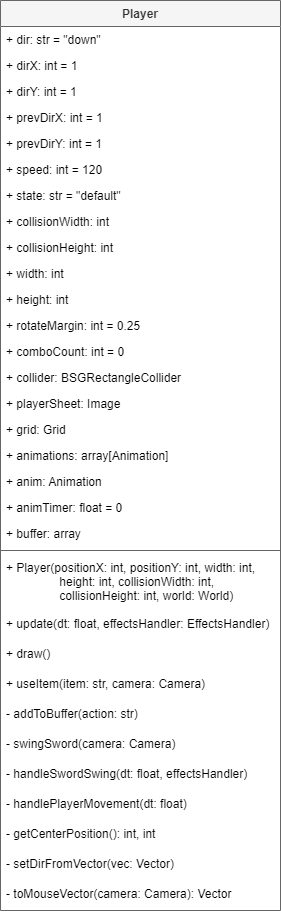

The diagram above was exported from draw.io. Its source (the exported page's mxGraphModel, read from the mxfile embedded in the PNG):
<mxGraphModel dx="706" dy="471" grid="1" gridSize="10" guides="1" tooltips="1" connect="1" arrows="1" fold="1" page="1" pageScale="1" pageWidth="850" pageHeight="1100" math="0" shadow="0">
  <root>
    <mxCell id="0" />
    <mxCell id="1" parent="0" />
    <mxCell id="2" value="Player" style="swimlane;fontStyle=1;align=center;verticalAlign=top;childLayout=stackLayout;horizontal=1;startSize=26;horizontalStack=0;resizeParent=1;resizeParentMax=0;resizeLast=0;collapsible=1;marginBottom=0;fillColor=#f5f5f5;fontColor=#333333;strokeColor=#666666;gradientColor=none;swimlaneFillColor=#FFFFFF;" parent="1" vertex="1">
      <mxGeometry x="40" y="40" width="280" height="910" as="geometry" />
    </mxCell>
    <mxCell id="3" value="+ dir: str = &quot;down&quot;" style="text;strokeColor=none;fillColor=none;align=left;verticalAlign=top;spacingLeft=4;spacingRight=4;overflow=hidden;rotatable=0;points=[[0,0.5],[1,0.5]];portConstraint=eastwest;fontColor=#000000;" parent="2" vertex="1">
      <mxGeometry y="26" width="280" height="26" as="geometry" />
    </mxCell>
    <mxCell id="4" value="+ dirX: int = 1" style="text;strokeColor=none;fillColor=none;align=left;verticalAlign=top;spacingLeft=4;spacingRight=4;overflow=hidden;rotatable=0;points=[[0,0.5],[1,0.5]];portConstraint=eastwest;fontColor=#000000;" parent="2" vertex="1">
      <mxGeometry y="52" width="280" height="26" as="geometry" />
    </mxCell>
    <mxCell id="5" value="+ dirY: int = 1" style="text;strokeColor=none;fillColor=none;align=left;verticalAlign=top;spacingLeft=4;spacingRight=4;overflow=hidden;rotatable=0;points=[[0,0.5],[1,0.5]];portConstraint=eastwest;fontColor=#000000;" parent="2" vertex="1">
      <mxGeometry y="78" width="280" height="26" as="geometry" />
    </mxCell>
    <mxCell id="6" value="+ prevDirX: int = 1" style="text;strokeColor=none;fillColor=none;align=left;verticalAlign=top;spacingLeft=4;spacingRight=4;overflow=hidden;rotatable=0;points=[[0,0.5],[1,0.5]];portConstraint=eastwest;fontColor=#000000;" parent="2" vertex="1">
      <mxGeometry y="104" width="280" height="26" as="geometry" />
    </mxCell>
    <mxCell id="7" value="+ prevDirY: int = 1" style="text;strokeColor=none;fillColor=none;align=left;verticalAlign=top;spacingLeft=4;spacingRight=4;overflow=hidden;rotatable=0;points=[[0,0.5],[1,0.5]];portConstraint=eastwest;fontColor=#000000;" parent="2" vertex="1">
      <mxGeometry y="130" width="280" height="26" as="geometry" />
    </mxCell>
    <mxCell id="8" value="+ speed: int = 120" style="text;strokeColor=none;fillColor=none;align=left;verticalAlign=top;spacingLeft=4;spacingRight=4;overflow=hidden;rotatable=0;points=[[0,0.5],[1,0.5]];portConstraint=eastwest;fontColor=#000000;" parent="2" vertex="1">
      <mxGeometry y="156" width="280" height="26" as="geometry" />
    </mxCell>
    <mxCell id="9" value="+ state: str = &quot;default&quot;" style="text;strokeColor=none;fillColor=none;align=left;verticalAlign=top;spacingLeft=4;spacingRight=4;overflow=hidden;rotatable=0;points=[[0,0.5],[1,0.5]];portConstraint=eastwest;fontColor=#000000;" parent="2" vertex="1">
      <mxGeometry y="182" width="280" height="26" as="geometry" />
    </mxCell>
    <mxCell id="10" value="+ collisionWidth: int" style="text;strokeColor=none;fillColor=none;align=left;verticalAlign=top;spacingLeft=4;spacingRight=4;overflow=hidden;rotatable=0;points=[[0,0.5],[1,0.5]];portConstraint=eastwest;fontColor=#000000;" parent="2" vertex="1">
      <mxGeometry y="208" width="280" height="26" as="geometry" />
    </mxCell>
    <mxCell id="11" value="+ collisionHeight: int" style="text;strokeColor=none;fillColor=none;align=left;verticalAlign=top;spacingLeft=4;spacingRight=4;overflow=hidden;rotatable=0;points=[[0,0.5],[1,0.5]];portConstraint=eastwest;fontColor=#000000;" parent="2" vertex="1">
      <mxGeometry y="234" width="280" height="26" as="geometry" />
    </mxCell>
    <mxCell id="12" value="+ width: int" style="text;strokeColor=none;fillColor=none;align=left;verticalAlign=top;spacingLeft=4;spacingRight=4;overflow=hidden;rotatable=0;points=[[0,0.5],[1,0.5]];portConstraint=eastwest;fontColor=#000000;" parent="2" vertex="1">
      <mxGeometry y="260" width="280" height="26" as="geometry" />
    </mxCell>
    <mxCell id="13" value="+ height: int" style="text;strokeColor=none;fillColor=none;align=left;verticalAlign=top;spacingLeft=4;spacingRight=4;overflow=hidden;rotatable=0;points=[[0,0.5],[1,0.5]];portConstraint=eastwest;fontColor=#000000;" parent="2" vertex="1">
      <mxGeometry y="286" width="280" height="26" as="geometry" />
    </mxCell>
    <mxCell id="14" value="+ rotateMargin: int = 0.25" style="text;strokeColor=none;fillColor=none;align=left;verticalAlign=top;spacingLeft=4;spacingRight=4;overflow=hidden;rotatable=0;points=[[0,0.5],[1,0.5]];portConstraint=eastwest;fontColor=#000000;" parent="2" vertex="1">
      <mxGeometry y="312" width="280" height="26" as="geometry" />
    </mxCell>
    <mxCell id="15" value="+ comboCount: int = 0" style="text;strokeColor=none;fillColor=none;align=left;verticalAlign=top;spacingLeft=4;spacingRight=4;overflow=hidden;rotatable=0;points=[[0,0.5],[1,0.5]];portConstraint=eastwest;fontColor=#000000;" parent="2" vertex="1">
      <mxGeometry y="338" width="280" height="26" as="geometry" />
    </mxCell>
    <mxCell id="16" value="+ collider: BSGRectangleCollider" style="text;strokeColor=none;fillColor=none;align=left;verticalAlign=top;spacingLeft=4;spacingRight=4;overflow=hidden;rotatable=0;points=[[0,0.5],[1,0.5]];portConstraint=eastwest;fontColor=#000000;" parent="2" vertex="1">
      <mxGeometry y="364" width="280" height="26" as="geometry" />
    </mxCell>
    <mxCell id="17" value="+ playerSheet: Image" style="text;strokeColor=none;fillColor=none;align=left;verticalAlign=top;spacingLeft=4;spacingRight=4;overflow=hidden;rotatable=0;points=[[0,0.5],[1,0.5]];portConstraint=eastwest;fontColor=#000000;" parent="2" vertex="1">
      <mxGeometry y="390" width="280" height="26" as="geometry" />
    </mxCell>
    <mxCell id="18" value="+ grid: Grid" style="text;strokeColor=none;fillColor=none;align=left;verticalAlign=top;spacingLeft=4;spacingRight=4;overflow=hidden;rotatable=0;points=[[0,0.5],[1,0.5]];portConstraint=eastwest;fontColor=#000000;" parent="2" vertex="1">
      <mxGeometry y="416" width="280" height="26" as="geometry" />
    </mxCell>
    <mxCell id="19" value="+ animations: array[Animation]" style="text;strokeColor=none;fillColor=none;align=left;verticalAlign=top;spacingLeft=4;spacingRight=4;overflow=hidden;rotatable=0;points=[[0,0.5],[1,0.5]];portConstraint=eastwest;fontColor=#000000;" parent="2" vertex="1">
      <mxGeometry y="442" width="280" height="26" as="geometry" />
    </mxCell>
    <mxCell id="20" value="+ anim: Animation" style="text;strokeColor=none;fillColor=none;align=left;verticalAlign=top;spacingLeft=4;spacingRight=4;overflow=hidden;rotatable=0;points=[[0,0.5],[1,0.5]];portConstraint=eastwest;fontColor=#000000;" parent="2" vertex="1">
      <mxGeometry y="468" width="280" height="26" as="geometry" />
    </mxCell>
    <mxCell id="21" value="+ animTimer: float = 0" style="text;strokeColor=none;fillColor=none;align=left;verticalAlign=top;spacingLeft=4;spacingRight=4;overflow=hidden;rotatable=0;points=[[0,0.5],[1,0.5]];portConstraint=eastwest;fontColor=#000000;" parent="2" vertex="1">
      <mxGeometry y="494" width="280" height="26" as="geometry" />
    </mxCell>
    <mxCell id="22" value="+ buffer: array" style="text;strokeColor=none;fillColor=none;align=left;verticalAlign=top;spacingLeft=4;spacingRight=4;overflow=hidden;rotatable=0;points=[[0,0.5],[1,0.5]];portConstraint=eastwest;fontColor=#000000;" parent="2" vertex="1">
      <mxGeometry y="520" width="280" height="26" as="geometry" />
    </mxCell>
    <mxCell id="23" value="" style="line;strokeWidth=1;fillColor=none;align=left;verticalAlign=middle;spacingTop=-1;spacingLeft=3;spacingRight=3;rotatable=0;labelPosition=right;points=[];portConstraint=eastwest;strokeColor=inherit;" parent="2" vertex="1">
      <mxGeometry y="546" width="280" height="8" as="geometry" />
    </mxCell>
    <mxCell id="24" value="+ Player(positionX: int, positionY: int, width: int, &#10;                height: int, collisionWidth: int, &#10;                collisionHeight: int, world: World)" style="text;strokeColor=none;fillColor=none;align=left;verticalAlign=top;spacingLeft=4;spacingRight=4;overflow=hidden;rotatable=0;points=[[0,0.5],[1,0.5]];portConstraint=eastwest;fontColor=#000000;" parent="2" vertex="1">
      <mxGeometry y="554" width="280" height="56" as="geometry" />
    </mxCell>
    <mxCell id="25" value="+ update(dt: float, effectsHandler: EffectsHandler)" style="text;strokeColor=none;fillColor=none;align=left;verticalAlign=top;spacingLeft=4;spacingRight=4;overflow=hidden;rotatable=0;points=[[0,0.5],[1,0.5]];portConstraint=eastwest;fontColor=#000000;" parent="2" vertex="1">
      <mxGeometry y="610" width="280" height="30" as="geometry" />
    </mxCell>
    <mxCell id="26" value="+ draw()" style="text;strokeColor=none;fillColor=none;align=left;verticalAlign=top;spacingLeft=4;spacingRight=4;overflow=hidden;rotatable=0;points=[[0,0.5],[1,0.5]];portConstraint=eastwest;fontColor=#000000;" parent="2" vertex="1">
      <mxGeometry y="640" width="280" height="30" as="geometry" />
    </mxCell>
    <mxCell id="27" value="+ useItem(item: str, camera: Camera)" style="text;strokeColor=none;fillColor=none;align=left;verticalAlign=top;spacingLeft=4;spacingRight=4;overflow=hidden;rotatable=0;points=[[0,0.5],[1,0.5]];portConstraint=eastwest;fontColor=#000000;" parent="2" vertex="1">
      <mxGeometry y="670" width="280" height="30" as="geometry" />
    </mxCell>
    <mxCell id="28" value="- addToBuffer(action: str)" style="text;strokeColor=none;fillColor=none;align=left;verticalAlign=top;spacingLeft=4;spacingRight=4;overflow=hidden;rotatable=0;points=[[0,0.5],[1,0.5]];portConstraint=eastwest;fontColor=#000000;" parent="2" vertex="1">
      <mxGeometry y="700" width="280" height="30" as="geometry" />
    </mxCell>
    <mxCell id="29" value="- swingSword(camera: Camera)" style="text;strokeColor=none;fillColor=none;align=left;verticalAlign=top;spacingLeft=4;spacingRight=4;overflow=hidden;rotatable=0;points=[[0,0.5],[1,0.5]];portConstraint=eastwest;fontColor=#000000;" parent="2" vertex="1">
      <mxGeometry y="730" width="280" height="30" as="geometry" />
    </mxCell>
    <mxCell id="30" value="- handleSwordSwing(dt: float, effectsHandler)" style="text;strokeColor=none;fillColor=none;align=left;verticalAlign=top;spacingLeft=4;spacingRight=4;overflow=hidden;rotatable=0;points=[[0,0.5],[1,0.5]];portConstraint=eastwest;fontColor=#000000;" parent="2" vertex="1">
      <mxGeometry y="760" width="280" height="30" as="geometry" />
    </mxCell>
    <mxCell id="31" value="- handlePlayerMovement(dt: float)" style="text;strokeColor=none;fillColor=none;align=left;verticalAlign=top;spacingLeft=4;spacingRight=4;overflow=hidden;rotatable=0;points=[[0,0.5],[1,0.5]];portConstraint=eastwest;fontColor=#000000;" parent="2" vertex="1">
      <mxGeometry y="790" width="280" height="30" as="geometry" />
    </mxCell>
    <mxCell id="32" value="- getCenterPosition(): int, int" style="text;strokeColor=none;fillColor=none;align=left;verticalAlign=top;spacingLeft=4;spacingRight=4;overflow=hidden;rotatable=0;points=[[0,0.5],[1,0.5]];portConstraint=eastwest;fontColor=#000000;" parent="2" vertex="1">
      <mxGeometry y="820" width="280" height="30" as="geometry" />
    </mxCell>
    <mxCell id="33" value="- setDirFromVector(vec: Vector)" style="text;strokeColor=none;fillColor=none;align=left;verticalAlign=top;spacingLeft=4;spacingRight=4;overflow=hidden;rotatable=0;points=[[0,0.5],[1,0.5]];portConstraint=eastwest;fontColor=#000000;" parent="2" vertex="1">
      <mxGeometry y="850" width="280" height="30" as="geometry" />
    </mxCell>
    <mxCell id="34" value="- toMouseVector(camera: Camera): Vector" style="text;strokeColor=none;fillColor=none;align=left;verticalAlign=top;spacingLeft=4;spacingRight=4;overflow=hidden;rotatable=0;points=[[0,0.5],[1,0.5]];portConstraint=eastwest;fontColor=#000000;" parent="2" vertex="1">
      <mxGeometry y="880" width="280" height="30" as="geometry" />
    </mxCell>
  </root>
</mxGraphModel>